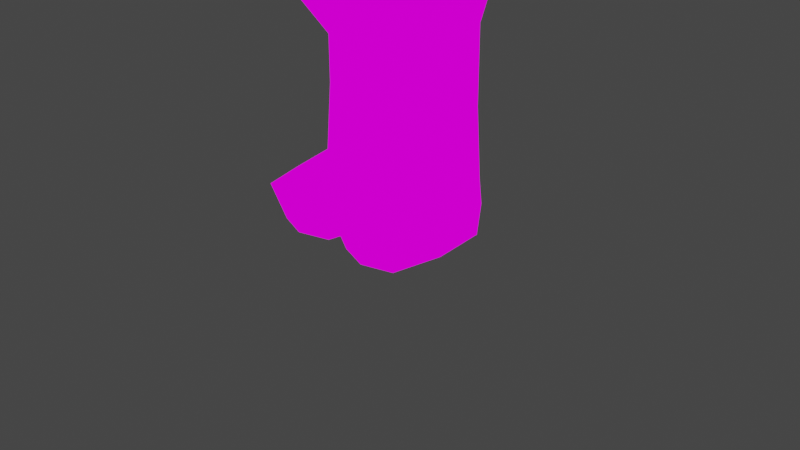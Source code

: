 # Source: Mario2.blend  (saved by Blender 2.92.15; exported with 4.5.12 LTS)
import bpy
from mathutils import Matrix  # noqa: F401  (used for matrix-valued properties, if any)

bpy.ops.wm.read_factory_settings(use_empty=True)
scene = bpy.context.scene
scene.name = 'Scene'

# ---- collections
col_collection = bpy.data.collections.new('Collection'); scene.collection.children.link(col_collection)

# ---- images (referenced by path relative to the original .blend; pixels are not part of the script)
import os
ASSET_DIR = os.environ.get("B2B_ASSET_DIR", "")  # directory of the original .blend (textures are referenced by path, not embedded)
HERE = os.path.dirname(os.path.abspath(__file__))  # packed textures are extracted next to this script under _unpacked/

def load_image(name, relpath, width, height, colorspace="sRGB"):
    """Load a texture the original file referenced (path relative to the .blend, or extracted next to this script)."""
    p = next((c for c in (os.path.join(HERE, relpath), os.path.join(ASSET_DIR, relpath)) if relpath and os.path.exists(c)), "")
    if p:
        img = bpy.data.images.load(p, check_existing=True)
        img.name = name
    else:  # same state as the original file: an image datablock whose file is absent (Cycles renders it pink)
        img = bpy.data.images.new(name, width, height)
        img.source = "FILE"
        img.filepath = "//" + (relpath or name)
    img.colorspace_settings.name = colorspace
    return img
img_body3_png_001 = load_image('Body3.png.001', 'Body3.png', 1024, 1024, 'sRGB')
img_emblem2_png_001 = load_image('Emblem2.png.001', 'Emblem2.png', 1024, 1024, 'sRGB')
img_eye_png = load_image('Eye.png', 'Eye.png', 1024, 1024, 'sRGB')
img_mustache_png = load_image('Mustache.png', 'Mustache.png', 1024, 1024, 'sRGB')
img_untitled = load_image('Untitled', 'Head.png', 1024, 1024, 'sRGB')
img_emblem_png = load_image('Emblem.png', 'Emblem.png', 1024, 1024, 'sRGB')
img_emblem2_png_002 = load_image('Emblem2.png.002', 'Emblem2.png', 1024, 1024, 'sRGB')
img_eye_png_001 = load_image('Eye.png.001', 'Eye.png', 1024, 1024, 'sRGB')
img_mustache_png_001 = load_image('Mustache.png.001', 'Mustache.png', 1024, 1024, 'sRGB')
img_untitled_001 = load_image('Untitled.001', 'Head.png', 1024, 1024, 'sRGB')
img_emblem_png_001 = load_image('Emblem.png.001', 'Emblem.png', 1024, 1024, 'sRGB')
img_hand_png = load_image('Hand.png', 'Hand.png', 1024, 1024, 'sRGB')
img_hand2_png = load_image('Hand2.png', 'Hand2.png', 1024, 1024, 'sRGB')
img_body2_png = load_image('Body2.png', 'Body2.png', 1024, 1024, 'sRGB')

# ---- materials (node trees are filled in below, after node groups)
mat_body_001 = bpy.data.materials.new('Body.001')
mat_body_001.use_transparent_shadow = False
mat_emblem = bpy.data.materials.new('Emblem')
mat_emblem.use_backface_culling = True
mat_emblem.use_transparent_shadow = False
mat_eye = bpy.data.materials.new('Eye')
mat_eye.use_backface_culling = True
mat_eye.use_transparent_shadow = False
mat_mouth = bpy.data.materials.new('Mouth')
mat_mouth.use_backface_culling = True
mat_mouth.use_transparent_shadow = False
mat_head_001 = bpy.data.materials.new('Head.001')
mat_head_001.use_transparent_shadow = False
mat_emblem__double_sided = bpy.data.materials.new('Emblem, Double-Sided')
mat_emblem__double_sided.use_transparent_shadow = False
mat_body_002 = bpy.data.materials.new('Body.002')
mat_body_002.use_transparent_shadow = False
mat_emblem_001 = bpy.data.materials.new('Emblem.001')
mat_emblem_001.use_backface_culling = True
mat_emblem_001.use_transparent_shadow = False
mat_eye_001 = bpy.data.materials.new('Eye.001')
mat_eye_001.use_backface_culling = True
mat_eye_001.use_transparent_shadow = False
mat_mouth_001 = bpy.data.materials.new('Mouth.001')
mat_mouth_001.use_backface_culling = True
mat_mouth_001.use_transparent_shadow = False
mat_head_002 = bpy.data.materials.new('Head.002')
mat_head_002.use_transparent_shadow = False
mat_emblem__double_sided_001 = bpy.data.materials.new('Emblem, Double-Sided.001')
mat_emblem__double_sided_001.use_transparent_shadow = False
mat_arm_001 = bpy.data.materials.new('Arm.001')
mat_arm_001.use_transparent_shadow = False
mat_material_001 = bpy.data.materials.new('Material.001')
mat_material_001.use_transparent_shadow = False
mat_head = bpy.data.materials.new('Head')
mat_head.use_backface_culling = True
mat_head.use_transparent_shadow = False
mat_eye2 = bpy.data.materials.new('Eye2')
mat_eye2.use_transparent_shadow = False

# ---- material node trees
mat_body_001.use_nodes = True; mat_body_001.node_tree.nodes.clear()
_N = mat_body_001.node_tree.nodes; _L = mat_body_001.node_tree.links
n0 = _N.new('ShaderNodeOutputMaterial'); n0.name = 'Material Output'; n0.location = (300, 300)
n1 = _N.new('ShaderNodeBackground'); n1.name = 'Background'; n1.location = (10, 300)
n2 = _N.new('ShaderNodeTexImage'); n2.name = 'Image Texture'; n2.location = (-280, 270)
n2.image = img_body3_png_001
n2.interpolation = 'Closest'
_L.new(n1.outputs[0], n0.inputs[0])
_L.new(n2.outputs[0], n1.inputs[0])
n0.is_active_output = True
mat_emblem.use_nodes = True; mat_emblem.node_tree.nodes.clear()
_N = mat_emblem.node_tree.nodes; _L = mat_emblem.node_tree.links
n0 = _N.new('ShaderNodeOutputMaterial'); n0.name = 'Material Output'; n0.location = (300, 300)
n1 = _N.new('ShaderNodeTexImage'); n1.name = 'Image Texture'; n1.location = (-280, 270)
n1.image = img_emblem2_png_001
n1.interpolation = 'Closest'
n2 = _N.new('ShaderNodeBackground'); n2.name = 'Background'; n2.location = (10, 300)
_L.new(n2.outputs[0], n0.inputs[0])
_L.new(n1.outputs[0], n2.inputs[0])
n0.is_active_output = True
mat_eye.use_nodes = True; mat_eye.node_tree.nodes.clear()
_N = mat_eye.node_tree.nodes; _L = mat_eye.node_tree.links
n0 = _N.new('ShaderNodeOutputMaterial'); n0.name = 'Material Output'; n0.location = (300, 300)
n1 = _N.new('ShaderNodeBackground'); n1.name = 'Background'; n1.location = (10, 300)
n2 = _N.new('ShaderNodeTexImage'); n2.name = 'Image Texture'; n2.location = (-280, 270)
n2.image = img_eye_png
n2.interpolation = 'Closest'
_L.new(n1.outputs[0], n0.inputs[0])
_L.new(n2.outputs[0], n1.inputs[0])
n0.is_active_output = True
mat_mouth.use_nodes = True; mat_mouth.node_tree.nodes.clear()
_N = mat_mouth.node_tree.nodes; _L = mat_mouth.node_tree.links
n0 = _N.new('ShaderNodeOutputMaterial'); n0.name = 'Material Output'; n0.location = (300, 300)
n1 = _N.new('ShaderNodeBackground'); n1.name = 'Background'; n1.location = (10, 300)
n2 = _N.new('ShaderNodeTexImage'); n2.name = 'Image Texture'; n2.location = (-280, 270)
n2.image = img_mustache_png
n2.interpolation = 'Closest'
_L.new(n1.outputs[0], n0.inputs[0])
_L.new(n2.outputs[0], n1.inputs[0])
n0.is_active_output = True
mat_head_001.use_nodes = True; mat_head_001.node_tree.nodes.clear()
_N = mat_head_001.node_tree.nodes; _L = mat_head_001.node_tree.links
n0 = _N.new('ShaderNodeOutputMaterial'); n0.name = 'Material Output'; n0.location = (300, 300)
n1 = _N.new('ShaderNodeBackground'); n1.name = 'Background'; n1.location = (10, 300)
n2 = _N.new('ShaderNodeTexImage'); n2.name = 'Image Texture'; n2.location = (-280, 270)
n2.image = img_untitled
_L.new(n1.outputs[0], n0.inputs[0])
_L.new(n2.outputs[0], n1.inputs[0])
n0.is_active_output = True
mat_emblem__double_sided.use_nodes = True; mat_emblem__double_sided.node_tree.nodes.clear()
_N = mat_emblem__double_sided.node_tree.nodes; _L = mat_emblem__double_sided.node_tree.links
n0 = _N.new('ShaderNodeOutputMaterial'); n0.name = 'Material Output'; n0.location = (300, 300)
n1 = _N.new('ShaderNodeBackground'); n1.name = 'Background'; n1.location = (10, 300)
n2 = _N.new('ShaderNodeTexImage'); n2.name = 'Image Texture'; n2.location = (-280, 270)
n2.image = img_emblem_png
_L.new(n1.outputs[0], n0.inputs[0])
_L.new(n2.outputs[0], n1.inputs[0])
n0.is_active_output = True
mat_body_002.use_nodes = True; mat_body_002.node_tree.nodes.clear()
_N = mat_body_002.node_tree.nodes; _L = mat_body_002.node_tree.links
n0 = _N.new('ShaderNodeOutputMaterial'); n0.name = 'Material Output'; n0.location = (300, 300)
n1 = _N.new('ShaderNodeBackground'); n1.name = 'Background'; n1.location = (10, 300)
n2 = _N.new('ShaderNodeTexImage'); n2.name = 'Image Texture'; n2.location = (-280, 270)
n2.image = img_body3_png_001
n2.interpolation = 'Closest'
_L.new(n1.outputs[0], n0.inputs[0])
_L.new(n2.outputs[0], n1.inputs[0])
n0.is_active_output = True
mat_emblem_001.use_nodes = True; mat_emblem_001.node_tree.nodes.clear()
_N = mat_emblem_001.node_tree.nodes; _L = mat_emblem_001.node_tree.links
n0 = _N.new('ShaderNodeOutputMaterial'); n0.name = 'Material Output'; n0.location = (300, 300)
n1 = _N.new('ShaderNodeTexImage'); n1.name = 'Image Texture'; n1.location = (-280, 270)
n1.image = img_emblem2_png_002
n1.interpolation = 'Closest'
n2 = _N.new('ShaderNodeBackground'); n2.name = 'Background'; n2.location = (10, 300)
_L.new(n2.outputs[0], n0.inputs[0])
_L.new(n1.outputs[0], n2.inputs[0])
n0.is_active_output = True
mat_eye_001.use_nodes = True; mat_eye_001.node_tree.nodes.clear()
_N = mat_eye_001.node_tree.nodes; _L = mat_eye_001.node_tree.links
n0 = _N.new('ShaderNodeOutputMaterial'); n0.name = 'Material Output'; n0.location = (300, 300)
n1 = _N.new('ShaderNodeBackground'); n1.name = 'Background'; n1.location = (10, 300)
n2 = _N.new('ShaderNodeTexImage'); n2.name = 'Image Texture'; n2.location = (-280, 270)
n2.image = img_eye_png_001
n2.interpolation = 'Closest'
_L.new(n1.outputs[0], n0.inputs[0])
_L.new(n2.outputs[0], n1.inputs[0])
n0.is_active_output = True
mat_mouth_001.use_nodes = True; mat_mouth_001.node_tree.nodes.clear()
_N = mat_mouth_001.node_tree.nodes; _L = mat_mouth_001.node_tree.links
n0 = _N.new('ShaderNodeOutputMaterial'); n0.name = 'Material Output'; n0.location = (300, 300)
n1 = _N.new('ShaderNodeBackground'); n1.name = 'Background'; n1.location = (10, 300)
n2 = _N.new('ShaderNodeTexImage'); n2.name = 'Image Texture'; n2.location = (-280, 270)
n2.image = img_mustache_png_001
n2.interpolation = 'Closest'
_L.new(n1.outputs[0], n0.inputs[0])
_L.new(n2.outputs[0], n1.inputs[0])
n0.is_active_output = True
mat_head_002.use_nodes = True; mat_head_002.node_tree.nodes.clear()
_N = mat_head_002.node_tree.nodes; _L = mat_head_002.node_tree.links
n0 = _N.new('ShaderNodeOutputMaterial'); n0.name = 'Material Output'; n0.location = (300, 300)
n1 = _N.new('ShaderNodeBackground'); n1.name = 'Background'; n1.location = (10, 300)
n2 = _N.new('ShaderNodeTexImage'); n2.name = 'Image Texture'; n2.location = (-280, 270)
n2.image = img_untitled_001
_L.new(n1.outputs[0], n0.inputs[0])
_L.new(n2.outputs[0], n1.inputs[0])
n0.is_active_output = True
mat_emblem__double_sided_001.use_nodes = True; mat_emblem__double_sided_001.node_tree.nodes.clear()
_N = mat_emblem__double_sided_001.node_tree.nodes; _L = mat_emblem__double_sided_001.node_tree.links
n0 = _N.new('ShaderNodeOutputMaterial'); n0.name = 'Material Output'; n0.location = (300, 300)
n1 = _N.new('ShaderNodeBackground'); n1.name = 'Background'; n1.location = (10, 300)
n2 = _N.new('ShaderNodeTexImage'); n2.name = 'Image Texture'; n2.location = (-280, 270)
n2.image = img_emblem_png_001
_L.new(n1.outputs[0], n0.inputs[0])
_L.new(n2.outputs[0], n1.inputs[0])
n0.is_active_output = True
mat_arm_001.use_nodes = True; mat_arm_001.node_tree.nodes.clear()
_N = mat_arm_001.node_tree.nodes; _L = mat_arm_001.node_tree.links
n0 = _N.new('ShaderNodeOutputMaterial'); n0.name = 'Material Output'; n0.location = (300, 300)
n1 = _N.new('ShaderNodeBackground'); n1.name = 'Background'; n1.location = (10, 300)
n2 = _N.new('ShaderNodeTexImage'); n2.name = 'Image Texture'; n2.location = (-280, 270)
n2.image = img_hand_png
n2.interpolation = 'Closest'
_L.new(n1.outputs[0], n0.inputs[0])
_L.new(n2.outputs[0], n1.inputs[0])
n0.is_active_output = True
mat_material_001.use_nodes = True; mat_material_001.node_tree.nodes.clear()
_N = mat_material_001.node_tree.nodes; _L = mat_material_001.node_tree.links
n0 = _N.new('ShaderNodeOutputMaterial'); n0.name = 'Material Output'; n0.location = (300, 300)
n1 = _N.new('ShaderNodeBackground'); n1.name = 'Background'; n1.location = (10, 300)
n2 = _N.new('ShaderNodeTexImage'); n2.name = 'Image Texture'; n2.location = (-280, 270)
n2.image = img_hand2_png
n2.interpolation = 'Closest'
_L.new(n1.outputs[0], n0.inputs[0])
_L.new(n2.outputs[0], n1.inputs[0])
n0.is_active_output = True
mat_head.use_nodes = True; mat_head.node_tree.nodes.clear()
_N = mat_head.node_tree.nodes; _L = mat_head.node_tree.links
n0 = _N.new('ShaderNodeOutputMaterial'); n0.name = 'Material Output'; n0.location = (300, 300)
n1 = _N.new('ShaderNodeBackground'); n1.name = 'Background'; n1.location = (10, 300)
n2 = _N.new('ShaderNodeTexImage'); n2.name = 'Image Texture'; n2.location = (-280, 270)
n2.image = img_body2_png
n2.interpolation = 'Closest'
_L.new(n1.outputs[0], n0.inputs[0])
_L.new(n2.outputs[0], n1.inputs[0])
n0.is_active_output = True
mat_eye2.use_nodes = True; mat_eye2.node_tree.nodes.clear()
_N = mat_eye2.node_tree.nodes; _L = mat_eye2.node_tree.links
n0 = _N.new('ShaderNodeOutputMaterial'); n0.name = 'Material Output'; n0.location = (300, 300)
n1 = _N.new('ShaderNodeBackground'); n1.name = 'Background'; n1.location = (10, 300)
n2 = _N.new('ShaderNodeTexImage'); n2.name = 'Image Texture'; n2.location = (-280, 270)
n2.image = img_eye_png
n2.interpolation = 'Closest'
_L.new(n1.outputs[0], n0.inputs[0])
_L.new(n2.outputs[0], n1.inputs[0])
n0.is_active_output = True

# ---- world
world_world = bpy.data.worlds.new('World'); scene.world = world_world
world_world.use_nodes = True; world_world.node_tree.nodes.clear()
_N = world_world.node_tree.nodes; _L = world_world.node_tree.links
n0 = _N.new('ShaderNodeOutputWorld'); n0.name = 'World Output'; n0.location = (300, 300)
n1 = _N.new('ShaderNodeBackground'); n1.name = 'Background'; n1.location = (10, 300)
n1.inputs[0].default_value = (0.05088, 0.05088, 0.05088, 1.0)
_L.new(n1.outputs[0], n0.inputs[0])
n0.is_active_output = True
world_world.color = (0.05088, 0.05088, 0.05088)
world_world.use_sun_shadow = False
world_world.sun_shadow_jitter_overblur = 0.0

# ---- cameras
cam_camera = bpy.data.cameras.new('Camera')
cam_camera.clip_end = 100.0
cam_camera.ortho_scale = 7.314

# ---- lights
light_light = bpy.data.lights.new('Light', 'POINT')
light_light.transmission_factor = 0.0
light_light.energy = 1000.0
light_light.shadow_soft_size = 0.1
light_light.shadow_maximum_resolution = 0.006
light_light.use_absolute_resolution = True

# ---- meshes
me_cube_005 = bpy.data.meshes.new('Cube.005')
me_cube_005.from_pydata([(-0.7061, 0.771, 4.647), (-0.8761, 0.06354, 4.954), (-1.043, -0.1219, 5.425), (-0.5045, -0.8336, 6.067), (-0.863, 1.0, 5.18), (-0.8227, -0.6255, 5.189), (-0.3305, -0.8816, 5.418), (0.0, 0.9883, 4.562), (0.0, -0.2011, 6.199), (0.7061, 0.771, 4.647), (0.8761, 0.06354, 4.954), (1.043, -0.1219, 5.425), (0.0, 1.184, 4.651), (0.5045, -0.8336, 6.067), (0.863, 1.0, 5.18), (0.0, 1.309, 5.132), (0.8227, -0.6255, 5.189), (0.3305, -0.8816, 5.418), (0.0, -0.05555, 5.762), (-0.8227, -0.6255, 5.189), (-0.4261, -1.235, 5.316), (0.8227, -0.6255, 5.189), (0.4261, -1.235, 5.316), (-0.8227, -0.6255, 5.189), (-0.3305, -0.8816, 5.247), (-0.4261, -1.235, 5.316), (0.8227, -0.6255, 5.189), (0.3305, -0.8816, 5.247), (0.4261, -1.235, 5.316)], [], [(4, 0, 1), (8, 15, 4), (3, 4, 2), (3, 8, 4), (12, 0, 4), (12, 7, 0), (12, 4, 15), (1, 2, 4), (2, 1, 5), (5, 3, 2), (6, 3, 5), (5, 1, 18), (1, 0, 18), (6, 18, 17), (0, 7, 18), (6, 5, 18), (8, 3, 13), (14, 10, 9), (8, 14, 15), (13, 11, 14), (13, 14, 8), (12, 14, 9), (12, 9, 7), (12, 15, 14), (10, 14, 11), (11, 16, 10), (16, 11, 13), (17, 16, 13), (16, 18, 10), (10, 18, 9), (9, 18, 7), (17, 18, 16), (13, 6, 17), (13, 3, 6), (6, 19, 20), (17, 6, 22), (6, 20, 22), (17, 22, 21), (24, 25, 23), (27, 28, 24), (24, 28, 25), (27, 26, 28)])
me_cube_005.polygons.foreach_set('use_smooth', [True] * 42)
me_cube_005.polygons.foreach_set('material_index', [1, 1, 1, 1, 1, 1, 1, 1, 1, 1, 1, 1, 1, 1, 1, 1, 1, 1, 1, 1, 1, 1, 1, 1, 1, 1, 1, 1, 1, 1, 1, 1, 1, 1, 7, 7, 7, 7, 1, 1, 1, 1])
_k = set([(5, 6), (6, 17), (6, 19), (16, 17), (17, 21), (23, 24), (24, 27), (26, 27)])
me_cube_005.attributes.new('sharp_edge', 'BOOLEAN', 'EDGE').data.foreach_set('value', [ (min(e.vertices), max(e.vertices)) in _k for e in me_cube_005.edges])
_uv = me_cube_005.uv_layers.new(name='UVMap')
_uv.uv.foreach_set('vector', [0.03125, 0.9688, 0.03125, 0.9688, 0.03125, 0.9688, 0.03125, 0.9688, 0.03125, 0.9688, 0.03125, 0.9688, 0.03125, 0.9688, 0.03125, 0.9688, 0.03125, 0.9688, 0.03125, 0.9688, 0.03125, 0.9688, 0.03125, 0.9688, 0.03125, 0.9688, 0.03125, 0.9688, 0.03125, 0.9688, 0.03125, 0.9688, 0.03125, 0.9688, 0.03125, 0.9688, 0.03125, 0.9688, 0.03125, 0.9688, 0.03125, 0.9688, 0.03125, 0.9688, 0.03125, 0.9688, 0.03125, 0.9688, 0.03125, 0.9688, 0.03125, 0.9688, 0.03125, 0.9688, 0.03125, 0.9688, 0.03125, 0.9688, 0.03125, 0.9688, 0.03125, 0.9688, 0.03125, 0.9688, 0.03125, 0.9688, 0.03125, 0.9688, 0.03125, 0.9688, 0.03125, 0.9688, 0.03125, 0.9688, 0.03125, 0.9688, 0.03125, 0.9688, 0.03125, 0.9688, 0.03125, 0.9688, 0.03125, 0.9688, 0.03125, 0.9688, 0.03125, 0.9688, 0.03125, 0.9688, 0.03125, 0.9688, 0.03125, 0.9688, 0.03125, 0.9688, 0.03125, 0.9688, 0.03125, 0.9688, 1.0, 1.0, 0.03125, 0.9688, 0.03125, 0.9688, 0.03125, 0.9688, 0.03125, 0.9688, 0.03125, 0.9688, 0.03125, 0.9688, 0.03125, 0.9688, 0.03125, 0.9688, 0.03125, 0.9688, 0.03125, 0.9688, 0.03125, 0.9688, 0.03125, 0.9688, 0.03125, 0.9688, 0.03125, 0.9688, 0.03125, 0.9688, 0.03125, 0.9688, 0.03125, 0.9688, 0.03125, 0.9688, 0.03125, 0.9688, 0.03125, 0.9688, 0.03125, 0.9688, 0.03125, 0.9688, 0.03125, 0.9688, 0.03125, 0.9688, 0.03125, 0.9688, 0.03125, 0.9688, 0.03125, 0.9688, 0.03125, 0.9688, 0.03125, 0.9688, 0.03125, 0.9688, 0.03125, 0.9688, 0.03125, 0.9688, 0.03125, 0.9688, 0.03125, 0.9688, 0.03125, 0.9688, 0.03125, 0.9688, 0.03125, 0.9688, 0.03125, 0.9688, 0.03125, 0.9688, 0.03125, 0.9688, 0.03125, 0.9688, 0.03125, 0.9688, 0.03125, 0.9688, 0.03125, 0.9688, 0.03125, 0.9688, 1.0, 0.9688, 0.1562, 0.1562, 0.8438, 0.1562, 1.0, 0.9688, 0.0, 0.9688, 0.1562, 0.1562, 0.03125, 0.9688, 0.03125, 0.9688, 0.03125, 0.9688, 0.03125, 0.9688, 0.03125, 0.9688, 0.03125, 0.9688, 0.03125, 0.9688, 0.03125, 0.9688, 0.03125, 0.9688, 0.03125, 0.9688, 0.03125, 0.9688, 0.03125, 0.9688, 0.03125, 0.9688, 0.03125, 0.9688, 0.03125, 0.9688, 0.03125, 0.9688, 0.03125, 0.9688, 0.03125, 0.9688, 0.03125, 0.9688, 0.03125, 0.9688, 0.03125, 0.9688, 0.03125, 0.9688, 0.03125, 0.9688, 0.03125, 0.9688])
me_cube_005.materials.append(mat_body_001)
me_cube_005.materials.append(mat_emblem)
me_cube_005.materials.append(mat_eye)
me_cube_005.materials.append(mat_mouth)
me_cube_005.materials.append(mat_head_001)
me_cube_005.materials.append(mat_emblem__double_sided)
me_cube_005.materials.append(mat_body_002)
me_cube_005.materials.append(mat_emblem_001)
me_cube_005.materials.append(mat_eye_001)
me_cube_005.materials.append(mat_mouth_001)
me_cube_005.materials.append(mat_head_002)
me_cube_005.materials.append(mat_emblem__double_sided_001)
me_cube_005.use_remesh_fix_poles = True
me_cube_005.use_remesh_preserve_attributes = False
me_cube_005.use_mirror_vertex_groups = False
me_cube_005.update()
me_cube_016 = bpy.data.meshes.new('Cube.016')
me_cube_016.from_pydata([(-2.045, -0.3006, 3.006), (-2.361, -0.01591, 3.444), (-2.04, -0.009392, 3.912), (-2.035, 0.2818, 3.006), (-2.048, -0.4623, 3.648), (-2.032, 0.4435, 3.648), (2.045, -0.3006, 3.006), (2.361, -0.01591, 3.444), (2.04, -0.009392, 3.912), (2.035, 0.2818, 3.006), (2.048, -0.4623, 3.648), (2.032, 0.4435, 3.648), (-2.946, -0.3981, 3.06), (-2.946, -0.4537, 3.849), (-2.953, 0.4168, 3.147), (-2.954, 0.4561, 3.746), (-2.164, -0.3704, 3.195), (-2.164, -0.3851, 3.697), (-2.17, 0.356, 3.191), (-2.171, 0.3744, 3.693), (2.946, -0.3981, 3.06), (2.946, -0.4537, 3.849), (2.953, 0.4168, 3.147), (2.954, 0.4561, 3.746), (2.164, -0.3704, 3.195), (2.164, -0.3851, 3.697), (2.17, 0.356, 3.191), (2.171, 0.3744, 3.693)], [], [(4, 1, 0), (0, 1, 3), (2, 4, 0), (2, 0, 3), (2, 1, 4), (3, 5, 2), (3, 1, 5), (5, 1, 2), (10, 6, 7), (6, 9, 7), (8, 6, 10), (8, 9, 6), (8, 10, 7), (9, 8, 11), (9, 11, 7), (11, 8, 7), (12, 15, 14), (14, 19, 18), (19, 16, 18), (17, 12, 16), (18, 12, 14), (19, 13, 17), (12, 13, 15), (14, 15, 19), (19, 17, 16), (17, 13, 12), (18, 16, 12), (19, 15, 13), (20, 22, 23), (22, 26, 27), (27, 26, 24), (25, 24, 20), (26, 22, 20), (27, 25, 21), (20, 23, 21), (22, 27, 23), (27, 24, 25), (25, 20, 21), (26, 20, 24), (27, 21, 23)])
me_cube_016.polygons.foreach_set('use_smooth', [True] * 40)
me_cube_016.polygons.foreach_set('material_index', [0, 0, 0, 0, 0, 0, 0, 0, 0, 0, 0, 0, 0, 0, 0, 0, 1, 1, 1, 1, 1, 1, 1, 1, 1, 1, 1, 1, 1, 1, 1, 1, 1, 1, 1, 1, 1, 1, 1, 1])
_uv = me_cube_016.uv_layers.new(name='UVMap')
_uv.uv.foreach_set('vector', [0.0124, 0.08859, 0.0124, 0.08859, 0.0124, 0.08859, 0.0124, 0.08859, 0.0124, 0.08859, 0.0124, 0.08859, 0.0124, 0.08859, 0.0124, 0.08859, 0.0124, 0.08859, 0.0124, 0.08859, 0.0124, 0.08859, 0.0124, 0.08859, 0.0124, 0.08859, 0.0124, 0.08859, 0.0124, 0.08859, 0.0124, 0.08859, 0.0124, 0.08859, 0.0124, 0.08859, 0.0124, 0.08859, 0.0124, 0.08859, 0.0124, 0.08859, 0.0124, 0.08859, 0.0124, 0.08859, 0.0124, 0.08859, 0.0124, 0.08859, 0.0124, 0.08859, 0.0124, 0.08859, 0.0124, 0.08859, 0.0124, 0.08859, 0.0124, 0.08859, 0.0124, 0.08859, 0.0124, 0.08859, 0.0124, 0.08859, 0.0124, 0.08859, 0.0124, 0.08859, 0.0124, 0.08859, 0.0124, 0.08859, 0.0124, 0.08859, 0.0124, 0.08859, 0.0124, 0.08859, 0.0124, 0.08859, 0.0124, 0.08859, 0.0124, 0.08859, 0.0124, 0.08859, 0.0124, 0.08859, 0.0124, 0.08859, 0.0124, 0.08859, 0.0124, 0.08859, 0.0, 0.6562, 0.25, 1.0, 0.0, 1.0, 0.4688, 0.03125, 0.1875, 0.2812, 0.4688, 0.2812, 0.625, 0.5, 0.375, 0.75, 0.375, 0.5, 0.5938, 0.2812, 0.375, 0.5312, 0.375, 0.2812, 0.125, 0.2812, 0.4375, 0.5312, 0.09375, 0.5312, 0.875, 1.0, 0.4688, 0.5, 0.875, 0.5312, 0.0, 0.6562, 0.25, 0.625, 0.25, 1.0, 0.4688, 0.03125, 0.1875, 0.03125, 0.1875, 0.2812, 0.625, 0.5, 0.625, 0.75, 0.375, 0.75, 0.5938, 0.2812, 0.6562, 0.5312, 0.375, 0.5312, 0.125, 0.2812, 0.4375, 0.2812, 0.4375, 0.5312, 0.875, 1.0, 0.4688, 1.031, 0.4688, 0.5, 0.0, 0.6562, 0.0, 1.0, 0.25, 1.0, 0.4688, 0.03125, 0.4688, 0.2812, 0.1875, 0.2812, 0.625, 0.5, 0.375, 0.5, 0.375, 0.75, 0.5938, 0.2812, 0.375, 0.2812, 0.375, 0.5312, 0.125, 0.2812, 0.09375, 0.5312, 0.4375, 0.5312, 0.875, 1.0, 0.875, 0.5312, 0.4688, 0.5, 0.0, 0.6562, 0.25, 1.0, 0.25, 0.625, 0.4688, 0.03125, 0.1875, 0.2812, 0.1875, 0.03125, 0.625, 0.5, 0.375, 0.75, 0.625, 0.75, 0.5938, 0.2812, 0.375, 0.5312, 0.6562, 0.5312, 0.125, 0.2812, 0.4375, 0.5312, 0.4375, 0.2812, 0.875, 1.0, 0.4688, 0.5, 0.4688, 1.031])
me_cube_016.materials.append(mat_arm_001)
me_cube_016.materials.append(mat_material_001)
me_cube_016.use_remesh_fix_poles = True
me_cube_016.use_remesh_preserve_attributes = False
me_cube_016.use_mirror_vertex_groups = False
me_cube_016.update()
me_cube_018 = bpy.data.meshes.new('Cube.018')
me_cube_018.from_pydata([(-0.2306, -1.298, 4.332), (-0.3472, -1.298, 4.548), (0.001384, -1.298, 4.332), (-0.7396, -0.6437, 5.396), (-0.7567, -0.6624, 4.354), (-0.6186, -0.6568, 4.676), (-0.6056, -0.6585, 4.004), (-1.031, 0.1572, 4.51), (-0.9965, 0.07403, 4.42), (-0.8856, 0.1423, 4.767), (-1.031, 0.1572, 4.741), (-0.7689, 0.01131, 4.42), (-0.7689, 0.01131, 4.83), (-0.6163, -0.2008, 4.598), (-0.8671, -0.1167, 4.42), (-0.8671, -0.1167, 4.809), (-0.9965, 0.07403, 4.83), (-0.5952, 0.762, 4.339), (-0.63, 0.7726, 5.263), (-0.7396, -0.6437, 5.396), (-0.9028, 0.0, 4.392), (-0.6186, -0.6568, 4.676), (-0.6056, -0.6585, 4.004), (-0.6807, 0.0, 3.976), (-0.7567, -0.6624, 4.354), (-0.6825, 0.8534, 4.082), (0.0, -1.471, 4.55), (0.2306, -1.298, 4.332), (0.0, -1.296, 4.885), (0.3472, -1.298, 4.548), (-0.001384, -1.298, 4.332), (0.0, -0.05352, 4.512), (0.0, -0.789, 3.872), (0.7396, -0.6437, 5.396), (0.7567, -0.6624, 4.354), (0.6186, -0.6568, 4.676), (0.6056, -0.6585, 4.004), (0.0, -0.7595, 4.708), (0.0, -0.6383, 5.627), (0.0, -1.027, 4.394), (0.0, -0.7936, 5.198), (1.031, 0.1572, 4.51), (0.9965, 0.07403, 4.42), (0.8856, 0.1423, 4.767), (1.031, 0.1572, 4.741), (0.7689, 0.01131, 4.42), (0.7689, 0.01131, 4.83), (0.6163, -0.2008, 4.598), (0.8671, -0.1167, 4.42), (0.8671, -0.1167, 4.809), (0.9965, 0.07403, 4.83), (0.0, 1.091, 5.189), (0.0, 0.929, 4.267), (0.5952, 0.762, 4.339), (0.63, 0.7726, 5.263), (0.7396, -0.6437, 5.396), (0.9028, 0.0, 4.392), (0.6186, -0.6568, 4.676), (0.6056, -0.6585, 4.004), (0.6807, 0.0, 3.976), (0.7567, -0.6624, 4.354), (0.6825, 0.8534, 4.082), (0.0, 0.0, 3.728), (0.0, 0.8494, 3.852), (0.0, 1.185, 4.104), (0.0, -0.789, 3.872)], [], [(26, 1, 0), (26, 0, 2), (26, 28, 1), (0, 31, 2), (1, 28, 31), (0, 1, 31), (40, 38, 3), (5, 37, 40), (3, 5, 40), (39, 37, 5), (39, 5, 4), (39, 6, 32), (39, 4, 6), (8, 10, 7), (11, 8, 7), (7, 9, 11), (10, 9, 7), (11, 12, 13), (11, 9, 12), (11, 13, 14), (14, 8, 11), (15, 8, 14), (13, 15, 14), (12, 16, 15), (15, 16, 8), (13, 12, 15), (16, 9, 10), (12, 9, 16), (8, 16, 10), (17, 51, 52), (51, 17, 18), (19, 18, 20), (18, 17, 20), (20, 21, 19), (20, 24, 21), (22, 24, 20), (22, 20, 23), (23, 20, 17), (17, 25, 23), (25, 63, 23), (62, 22, 23), (62, 23, 63), (25, 64, 63), (25, 52, 64), (62, 65, 22), (17, 52, 25), (26, 27, 29), (26, 30, 27), (26, 29, 28), (27, 30, 31), (29, 31, 28), (27, 31, 29), (40, 33, 38), (35, 40, 37), (33, 40, 35), (39, 35, 37), (39, 34, 35), (39, 32, 36), (39, 36, 34), (42, 41, 44), (45, 41, 42), (41, 45, 43), (44, 41, 43), (45, 47, 46), (45, 46, 43), (45, 48, 47), (48, 45, 42), (49, 48, 42), (47, 48, 49), (46, 49, 50), (49, 42, 50), (47, 49, 46), (50, 44, 43), (46, 50, 43), (42, 44, 50), (53, 52, 51), (51, 54, 53), (55, 56, 54), (54, 56, 53), (56, 55, 57), (56, 57, 60), (58, 56, 60), (58, 59, 56), (59, 53, 56), (53, 59, 61), (61, 59, 63), (62, 59, 58), (62, 63, 59), (61, 63, 64), (61, 64, 52), (62, 58, 65), (53, 61, 52)])
me_cube_018.polygons.foreach_set('use_smooth', [True] * 92)
me_cube_018.polygons.foreach_set('material_index', [3, 3, 3, 3, 3, 3, 0, 0, 0, 0, 1, 1, 1, 3, 3, 3, 3, 3, 3, 3, 3, 3, 3, 3, 3, 3, 3, 3, 3, 3, 3, 3, 3, 3, 3, 3, 3, 3, 3, 3, 3, 3, 3, 3, 3, 3, 3, 3, 3, 3, 3, 3, 0, 0, 0, 0, 1, 1, 1, 3, 3, 3, 3, 3, 3, 3, 3, 3, 3, 3, 3, 3, 3, 3, 3, 3, 3, 3, 3, 3, 3, 3, 3, 3, 3, 3, 3, 3, 3, 3, 3, 3])
_uv = me_cube_018.uv_layers.new(name='UVMap')
_uv.uv.foreach_set('vector', [0.7985, 0.4756, 0.7868, 0.4327, 0.8063, 0.4327, 0.7985, 0.4756, 0.8063, 0.4327, 0.8336, 0.4522, 0.7985, 0.4756, 0.7633, 0.4522, 0.7868, 0.4327, 0.8063, 0.4327, 0.7991, 0.3428, 0.8336, 0.4522, 0.7868, 0.4327, 0.7633, 0.4522, 0.7991, 0.3428, 0.8063, 0.4327, 0.7868, 0.4327, 0.7991, 0.3428, 0.9022, 0.7307, 0.9022, 1.054, 0.1503, 0.941, 0.2539, 0.1557, 0.9011, 0.1544, 0.9022, 0.7307, 0.1503, 0.941, 0.2539, 0.1557, 0.9022, 0.7307, 0.9049, -0.2015, 0.9011, 0.1544, 0.2539, 0.1557, 0.986, 0.6995, 0.01308, 1.089, 0.01312, 0.5992, 0.986, 0.6995, 0.09018, 0.119, 0.9822, 0.001154, 0.986, 0.6995, 0.01312, 0.5992, 0.09018, 0.119, 0.9536, 0.4062, 0.9295, 0.4684, 0.93, 0.4215, 0.8398, 0.4805, 0.8047, 0.4844, 0.7969, 0.4688, 0.7969, 0.4688, 0.8164, 0.4375, 0.8398, 0.4805, 0.8008, 0.4375, 0.8164, 0.4375, 0.7969, 0.4688, 0.9062, 0.4453, 0.8594, 0.4453, 0.8828, 0.4141, 0.8398, 0.4805, 0.8164, 0.4375, 0.8398, 0.4258, 0.9062, 0.4453, 0.8828, 0.4141, 0.8828, 0.4453, 0.832, 0.5039, 0.8047, 0.4844, 0.8398, 0.4805, 0.9917, 0.4925, 0.9536, 0.4062, 0.9927, 0.4066, 0.8658, 0.4152, 0.8664, 0.4445, 0.8547, 0.4465, 0.8398, 0.4258, 0.8086, 0.4219, 0.8359, 0.4023, 0.9917, 0.4925, 0.9526, 0.4921, 0.9536, 0.4062, 0.8828, 0.4141, 0.8594, 0.4453, 0.8828, 0.4453, 0.8086, 0.4219, 0.8164, 0.4375, 0.8008, 0.4375, 0.8398, 0.4258, 0.8164, 0.4375, 0.8086, 0.4219, 0.9536, 0.4062, 0.9526, 0.4921, 0.9295, 0.4684, 0.8438, 0.7578, 0.9922, 0.9609, 0.9922, 0.7422, 0.9922, 0.9609, 0.8438, 0.7578, 0.8359, 0.9766, 0.5391, 0.9766, 0.8359, 0.9766, 0.6641, 0.7812, 0.8359, 0.9766, 0.8438, 0.7578, 0.6641, 0.7812, 0.6641, 0.7812, 0.5156, 0.8047, 0.5391, 0.9766, 0.6641, 0.7812, 0.5156, 0.7188, 0.5156, 0.8047, 0.5234, 0.6328, 0.5156, 0.7188, 0.6641, 0.7812, 0.5234, 0.6328, 0.6641, 0.7812, 0.6875, 0.6641, 0.6875, 0.6641, 0.6641, 0.7812, 0.8438, 0.7578, 0.8438, 0.7578, 0.8516, 0.7031, 0.6875, 0.6641, 0.8516, 0.7031, 0.9219, 0.5703, 0.6875, 0.6641, 0.7266, 0.5, 0.5234, 0.6328, 0.6875, 0.6641, 0.7266, 0.5, 0.6875, 0.6641, 0.9219, 0.5703, 0.8516, 0.7031, 0.9922, 0.6562, 0.9219, 0.5703, 0.8516, 0.7031, 0.9922, 0.7422, 0.9922, 0.6562, 0.7266, 0.5, 0.5362, 0.5084, 0.5234, 0.6328, 0.8438, 0.7578, 0.9922, 0.7422, 0.8516, 0.7031, 0.7985, 0.4756, 0.8063, 0.4327, 0.7868, 0.4327, 0.7985, 0.4756, 0.8336, 0.4522, 0.8063, 0.4327, 0.7985, 0.4756, 0.7868, 0.4327, 0.7633, 0.4522, 0.8063, 0.4327, 0.8336, 0.4522, 0.7991, 0.3428, 0.7868, 0.4327, 0.7991, 0.3428, 0.7633, 0.4522, 0.8063, 0.4327, 0.7991, 0.3428, 0.7868, 0.4327, 0.9022, 0.7307, 0.1503, 0.941, 0.9022, 1.054, 0.2539, 0.1557, 0.9022, 0.7307, 0.9011, 0.1544, 0.1503, 0.941, 0.9022, 0.7307, 0.2539, 0.1557, 0.9049, -0.2015, 0.2539, 0.1557, 0.9011, 0.1544, 0.986, 0.6995, 0.01312, 0.5992, 0.01308, 1.089, 0.986, 0.6995, 0.9822, 0.001154, 0.09018, 0.119, 0.986, 0.6995, 0.09018, 0.119, 0.01312, 0.5992, 0.9536, 0.4062, 0.93, 0.4215, 0.9295, 0.4684, 0.8398, 0.4805, 0.7969, 0.4688, 0.8047, 0.4844, 0.7969, 0.4688, 0.8398, 0.4805, 0.8164, 0.4375, 0.8008, 0.4375, 0.7969, 0.4688, 0.8164, 0.4375, 0.9062, 0.4453, 0.8828, 0.4141, 0.8594, 0.4453, 0.8398, 0.4805, 0.8398, 0.4258, 0.8164, 0.4375, 0.9062, 0.4453, 0.8828, 0.4453, 0.8828, 0.4141, 0.832, 0.5039, 0.8398, 0.4805, 0.8047, 0.4844, 0.9917, 0.4925, 0.9927, 0.4066, 0.9536, 0.4062, 0.8658, 0.4152, 0.8547, 0.4465, 0.8664, 0.4445, 0.8398, 0.4258, 0.8359, 0.4023, 0.8086, 0.4219, 0.9917, 0.4925, 0.9536, 0.4062, 0.9526, 0.4921, 0.8828, 0.4141, 0.8828, 0.4453, 0.8594, 0.4453, 0.8086, 0.4219, 0.8008, 0.4375, 0.8164, 0.4375, 0.8398, 0.4258, 0.8086, 0.4219, 0.8164, 0.4375, 0.9536, 0.4062, 0.9295, 0.4684, 0.9526, 0.4921, 0.8438, 0.7578, 0.9922, 0.7422, 0.9922, 0.9609, 0.9922, 0.9609, 0.8359, 0.9766, 0.8438, 0.7578, 0.5391, 0.9766, 0.6641, 0.7812, 0.8359, 0.9766, 0.8359, 0.9766, 0.6641, 0.7812, 0.8438, 0.7578, 0.6641, 0.7812, 0.5391, 0.9766, 0.5156, 0.8047, 0.6641, 0.7812, 0.5156, 0.8047, 0.5156, 0.7188, 0.5234, 0.6328, 0.6641, 0.7812, 0.5156, 0.7188, 0.5234, 0.6328, 0.6875, 0.6641, 0.6641, 0.7812, 0.6875, 0.6641, 0.8438, 0.7578, 0.6641, 0.7812, 0.8438, 0.7578, 0.6875, 0.6641, 0.8516, 0.7031, 0.8516, 0.7031, 0.6875, 0.6641, 0.9219, 0.5703, 0.7266, 0.5, 0.6875, 0.6641, 0.5234, 0.6328, 0.7266, 0.5, 0.9219, 0.5703, 0.6875, 0.6641, 0.8516, 0.7031, 0.9219, 0.5703, 0.9922, 0.6562, 0.8516, 0.7031, 0.9922, 0.6562, 0.9922, 0.7422, 0.7266, 0.5, 0.5234, 0.6328, 0.5362, 0.5084, 0.8438, 0.7578, 0.8516, 0.7031, 0.9922, 0.7422])
me_cube_018.materials.append(mat_eye)
me_cube_018.materials.append(mat_mouth)
me_cube_018.materials.append(mat_emblem)
me_cube_018.materials.append(mat_head)
me_cube_018.materials.append(mat_eye2)
me_cube_018.materials.append(mat_body_001)
me_cube_018.materials.append(mat_arm_001)
me_cube_018.use_remesh_fix_poles = True
me_cube_018.use_remesh_preserve_attributes = False
me_cube_018.use_mirror_vertex_groups = False
me_cube_018.update()
me_cube_006 = bpy.data.meshes.new('Cube.006')
me_cube_006.from_pydata([(-0.807, -0.2124, 3.088), (-0.6111, -0.4079, 3.481), (-0.7972, 0.2378, 3.099), (-0.8011, -0.3366, 3.506), (-0.7864, 0.3494, 3.582), (-0.788, 0.01638, 3.774), (-0.5941, 0.4347, 3.445), (-0.5858, 0.2359, 3.693), (-0.5709, 0.06436, 3.796), (-1.435, 0.3081, 3.568), (-1.428, 0.2067, 3.134), (-1.415, -0.3227, 3.517), (-1.436, 0.005363, 3.746), (-2.034, 0.3209, 3.581), (-2.036, 0.2095, 3.111), (-2.04, -0.009392, 3.773), (-2.032, -0.3552, 3.526), (-2.044, -0.2283, 3.111), (-1.444, -0.1971, 3.136), (-1.402, -0.1981, 3.133), (-1.399, 0.2081, 3.132), (-1.409, 0.005814, 3.747), (-1.379, 0.3117, 3.569), (-0.6229, -0.2559, 3.096), (-0.6224, 0.2474, 3.103), (-0.07489, 0.1111, 3.342)], [], [(0, 1, 3), (5, 7, 4), (2, 4, 6), (7, 6, 4), (8, 7, 5), (1, 8, 3), (3, 8, 5), (21, 9, 12), (4, 20, 22), (4, 2, 20), (5, 21, 11), (15, 12, 9), (9, 10, 14), (15, 9, 13), (9, 14, 13), (12, 15, 16), (16, 17, 18), (16, 18, 11), (12, 16, 11), (14, 10, 18), (14, 18, 17), (10, 19, 18), (5, 11, 3), (19, 20, 0), (20, 2, 0), (21, 5, 4), (22, 21, 4), (20, 9, 22), (21, 22, 9), (18, 19, 11), (10, 20, 19), (11, 21, 12), (20, 10, 9), (24, 0, 2), (24, 23, 0), (2, 6, 24), (0, 23, 1), (8, 1, 25), (6, 7, 25), (23, 24, 25), (24, 6, 25), (1, 23, 25), (7, 8, 25), (3, 19, 0), (3, 11, 19)])
me_cube_006.polygons.foreach_set('use_smooth', [True] * 45)
me_cube_006.polygons.foreach_set('material_index', [5, 5, 5, 5, 5, 5, 5, 5, 5, 5, 5, 5, 5, 5, 5, 5, 5, 5, 5, 5, 5, 5, 5, 5, 5, 5, 5, 5, 5, 5, 5, 5, 5, 5, 5, 5, 5, 5, 5, 5, 5, 5, 5, 5, 5])
_uv = me_cube_006.uv_layers.new(name='UVMap')
_uv.uv.foreach_set('vector', [0.5234, 0.2578, 0.4453, 0.2578, 0.4062, 0.1953, 0.4609, 0.1875, 0.3906, 0.25, 0.3438, 0.1875, 0.1953, 0.25, 0.3438, 0.1875, 0.2578, 0.25, 0.3906, 0.25, 0.2578, 0.25, 0.3438, 0.1875, 0.4531, 0.2578, 0.3906, 0.25, 0.4609, 0.1875, 0.4453, 0.2578, 0.2656, 0.2578, 0.4062, 0.1953, 0.4062, 0.1953, 0.2656, 0.2578, 0.2891, 0.1875, 0.3803, 0.1214, 0.3203, 0.1147, 0.3828, 0.1166, 0.3242, 0.2266, 0.2425, 0.1234, 0.3207, 0.1245, 0.3242, 0.2266, 0.2383, 0.2266, 0.2425, 0.1234, 0.007812, 0.2266, 0.01531, 0.1211, 0.07573, 0.1247, 0.3828, 0.007812, 0.3828, 0.1166, 0.3203, 0.1147, 0.3203, 0.1147, 0.2383, 0.1181, 0.2383, 0.007812, 0.3828, 0.007812, 0.3203, 0.1147, 0.3203, 0.007812, 0.3203, 0.1147, 0.2383, 0.007812, 0.3203, 0.007812, 0.01562, 0.1166, 0.01562, 0.007812, 0.08203, 0.007812, 0.08203, 0.007812, 0.168, 0.007812, 0.1641, 0.1151, 0.08203, 0.007812, 0.1641, 0.1151, 0.07812, 0.1211, 0.01562, 0.1166, 0.08203, 0.007812, 0.07812, 0.1211, 0.2383, 0.007812, 0.2383, 0.1181, 0.1641, 0.1151, 0.2383, 0.007812, 0.1641, 0.1151, 0.168, 0.007812, 0.2383, 0.1181, 0.1638, 0.1224, 0.1641, 0.1151, 0.007812, 0.2266, 0.07799, 0.1248, 0.07422, 0.2266, 0.1638, 0.1224, 0.235, 0.1226, 0.1602, 0.2266, 0.2383, 0.1231, 0.2383, 0.2266, 0.1602, 0.2266, 0.3803, 0.1214, 0.3945, 0.2266, 0.3242, 0.2266, 0.3207, 0.1245, 0.3803, 0.1214, 0.3242, 0.2266, 0.2425, 0.1234, 0.3203, 0.1147, 0.3207, 0.1245, 0.3803, 0.1214, 0.3207, 0.1245, 0.3203, 0.1147, 0.1641, 0.1151, 0.1638, 0.1224, 0.08104, 0.1248, 0.2383, 0.1181, 0.235, 0.1226, 0.1638, 0.1224, 0.07573, 0.1247, 0.01531, 0.1211, 0.01562, 0.1166, 0.2425, 0.1234, 0.2383, 0.1181, 0.3203, 0.1147, 0.0, 0.0, 0.1602, 0.2266, 0.2383, 0.2266, 0.0, 0.0, 0.0, 0.0, 0.1602, 0.2266, 0.2383, 0.2266, 0.2578, 0.25, 0.0, 0.0, 0.1602, 0.2266, 0.0, 0.0, 0.4453, 0.2578, 0.2656, 0.2578, 0.4453, 0.2578, 0.2656, 0.2578, 0.2578, 0.25, 0.3906, 0.25, 0.2578, 0.25, 0.0, 0.0, 0.0, 0.0, 0.0, 0.0, 0.0, 0.0, 0.2578, 0.25, 0.0, 0.0, 0.4453, 0.2578, 0.0, 0.0, 0.4453, 0.2578, 0.3906, 0.25, 0.4531, 0.2578, 0.3906, 0.25, 0.07422, 0.2266, 0.1638, 0.1224, 0.1602, 0.2266, 0.07422, 0.2266, 0.08104, 0.1248, 0.1638, 0.1224])
me_cube_006.materials.append(mat_eye)
me_cube_006.materials.append(mat_mouth)
me_cube_006.materials.append(mat_emblem)
me_cube_006.materials.append(mat_head)
me_cube_006.materials.append(mat_eye2)
me_cube_006.materials.append(mat_body_001)
me_cube_006.materials.append(mat_arm_001)
me_cube_006.use_remesh_fix_poles = True
me_cube_006.use_remesh_preserve_attributes = False
me_cube_006.use_mirror_vertex_groups = False
me_cube_006.update()
me_cube_001 = bpy.data.meshes.new('Cube.001')
me_cube_001.from_pydata([(-0.4514, -0.4368, 0.6748), (-0.8642, -0.1977, 0.5599), (-0.4604, -0.9033, 0.7027), (-0.4515, -0.3897, 1.28), (-0.07916, -0.173, 1.287), (-0.03869, -0.1977, 0.5599), (-0.8249, -0.1729, 1.272), (-0.725, 0.3887, 0.5599), (-0.6992, 0.3574, 1.287), (-0.8243, -0.1725, 1.283), (-0.6985, 0.3565, 1.308), (-0.4515, -0.3887, 1.293), (-0.8085, -0.1888, 2.192), (-0.4482, -0.3627, 2.021), (-0.07906, -0.1727, 2.11), (-0.3994, 0.08742, 2.534), (-0.1404, 0.3437, 2.133), (-0.6587, 0.3948, 2.241), (-0.2047, 0.3565, 1.308), (-0.07966, -0.1727, 1.296), (-0.2039, 0.3577, 1.287), (-0.1735, 0.406, 0.3986), (-0.4599, 0.4522, 0.2994), (-0.1385, 0.3131, -7.153e-07), (-0.0545, -0.2784, -7.153e-07), (-0.4599, 0.3931, -7.153e-07), (-0.7814, 0.3131, -7.153e-07), (-0.8654, -0.2784, -7.153e-07), (-0.9047, -0.9145, 0.3787), (-0.7873, -0.8208, -7.153e-07), (-0.4599, -0.9276, -7.153e-07), (-0.8906, -0.2784, 0.2994), (-0.7528, 0.3951, 0.2994), (-0.4602, -1.063, 0.4139), (-0.1326, -0.8208, -7.153e-07), (-0.02354, -0.9174, 0.375), (0.4514, -0.4368, 0.6748), (0.8642, -0.1977, 0.5599), (0.4604, -0.9033, 0.7027), (0.4515, -0.3897, 1.28), (0.07916, -0.173, 1.287), (0.03869, -0.1977, 0.5599), (0.8249, -0.1729, 1.272), (0.725, 0.3887, 0.5599), (0.6992, 0.3574, 1.287), (0.8243, -0.1725, 1.283), (0.6985, 0.3565, 1.308), (0.4515, -0.3887, 1.293), (0.8085, -0.1888, 2.192), (0.4482, -0.3627, 2.021), (0.07906, -0.1727, 2.11), (0.3994, 0.08742, 2.534), (0.1404, 0.3437, 2.133), (0.6587, 0.3948, 2.241), (0.2047, 0.3565, 1.308), (0.07966, -0.1727, 1.296), (0.2039, 0.3577, 1.287), (0.1735, 0.406, 0.3986), (0.4599, 0.4522, 0.2994), (0.1385, 0.3131, -7.153e-07), (0.0545, -0.2784, -7.153e-07), (0.4599, 0.3931, -7.153e-07), (0.7814, 0.3131, -7.153e-07), (0.8654, -0.2784, -7.153e-07), (0.9047, -0.9145, 0.3787), (0.7873, -0.8208, -7.153e-07), (0.4599, -0.9276, -7.153e-07), (0.8906, -0.2784, 0.2994), (0.7528, 0.3951, 0.2994), (0.4602, -1.063, 0.4139), (0.1326, -0.8208, -7.153e-07), (0.02354, -0.9174, 0.375)], [], [(2, 0, 1), (0, 6, 1), (5, 0, 2), (4, 3, 0), (0, 3, 6), (4, 0, 5), (6, 7, 1), (6, 8, 7), (3, 9, 6), (9, 8, 6), (12, 10, 9), (9, 10, 8), (3, 11, 9), (9, 11, 13), (9, 13, 12), (12, 13, 15), (14, 13, 11), (13, 14, 15), (16, 17, 15), (14, 16, 15), (17, 12, 15), (12, 17, 10), (10, 17, 16), (14, 19, 16), (19, 18, 16), (16, 18, 10), (11, 19, 14), (11, 4, 19), (20, 19, 4), (20, 18, 19), (20, 10, 18), (21, 20, 4), (7, 20, 21), (7, 8, 20), (20, 8, 10), (21, 4, 5), (23, 21, 5), (22, 7, 21), (22, 21, 23), (25, 22, 23), (24, 23, 5), (23, 24, 25), (25, 26, 22), (25, 24, 27), (25, 27, 26), (27, 28, 31), (29, 28, 27), (24, 30, 27), (26, 27, 31), (27, 30, 29), (32, 31, 1), (1, 31, 28), (26, 31, 32), (32, 1, 7), (22, 26, 32), (22, 32, 7), (30, 28, 29), (30, 33, 28), (30, 35, 33), (30, 34, 35), (30, 24, 34), (35, 34, 24), (35, 2, 33), (35, 5, 2), (5, 35, 24), (2, 28, 33), (28, 2, 1), (11, 3, 4), (38, 37, 36), (36, 37, 42), (41, 38, 36), (40, 36, 39), (36, 42, 39), (40, 41, 36), (42, 37, 43), (42, 43, 44), (39, 42, 45), (45, 42, 44), (48, 45, 46), (45, 44, 46), (39, 45, 47), (45, 49, 47), (45, 48, 49), (48, 51, 49), (50, 47, 49), (49, 51, 50), (52, 51, 53), (50, 51, 52), (53, 51, 48), (48, 46, 53), (46, 52, 53), (50, 52, 55), (55, 52, 54), (52, 46, 54), (47, 50, 55), (47, 55, 40), (56, 40, 55), (56, 55, 54), (56, 54, 46), (57, 40, 56), (43, 57, 56), (43, 56, 44), (56, 46, 44), (57, 41, 40), (59, 41, 57), (58, 57, 43), (58, 59, 57), (61, 59, 58), (60, 41, 59), (59, 61, 60), (61, 58, 62), (61, 63, 60), (61, 62, 63), (63, 67, 64), (65, 63, 64), (60, 63, 66), (62, 67, 63), (63, 65, 66), (68, 37, 67), (37, 64, 67), (62, 68, 67), (68, 43, 37), (58, 68, 62), (58, 43, 68), (66, 65, 64), (66, 64, 69), (66, 69, 71), (66, 71, 70), (66, 70, 60), (71, 60, 70), (71, 69, 38), (71, 38, 41), (41, 60, 71), (38, 69, 64), (64, 37, 38), (47, 40, 39)])
me_cube_001.polygons.foreach_set('use_smooth', [1, 1, 1, 1, 1, 1, 1, 1, 1, 1, 1, 1, 1, 1, 1, 1, 1, 1, 1, 1, 1, 1, 1, 1, 1, 1, 1, 1, 1, 1, 1, 1, 1, 1, 1, 1, 1, 1, 1, 1, 1, 0, 1, 0, 0, 1, 1, 0, 1, 0, 1, 1, 1, 1, 1, 1, 1, 1, 1, 1, 0, 1, 1, 1, 1, 1, 1, 1, 1, 1, 1, 1, 1, 1, 1, 1, 1, 1, 1, 1, 1, 1, 1, 1, 1, 1, 1, 1, 1, 1, 1, 1, 1, 1, 1, 1, 1, 1, 1, 1, 1, 1, 1, 1, 1, 1, 1, 1, 1, 0, 1, 0, 0, 1, 1, 0, 1, 0, 1, 1, 1, 1, 1, 1, 1, 1, 1, 1, 0, 1, 1, 1, 1, 1, 1, 1])
me_cube_001.polygons.foreach_set('material_index', [5, 5, 5, 5, 5, 5, 5, 5, 5, 5, 5, 5, 5, 5, 5, 5, 5, 5, 5, 5, 5, 5, 5, 5, 5, 5, 5, 5, 5, 5, 5, 5, 5, 5, 5, 5, 5, 5, 5, 5, 5, 5, 5, 5, 5, 5, 5, 5, 5, 5, 5, 5, 5, 5, 5, 5, 5, 5, 5, 5, 5, 5, 5, 5, 5, 5, 5, 5, 5, 5, 5, 5, 5, 5, 5, 5, 5, 5, 5, 5, 5, 5, 5, 5, 5, 5, 5, 5, 5, 5, 5, 5, 5, 5, 5, 5, 5, 5, 5, 5, 5, 5, 5, 5, 5, 5, 5, 5, 5, 5, 5, 5, 5, 5, 5, 5, 5, 5, 5, 5, 5, 5, 5, 5, 5, 5, 5, 5, 5, 5, 5, 5, 5, 5, 5, 5])
_k = set([(0, 1), (0, 5), (1, 7), (36, 37), (36, 41), (37, 43)])
me_cube_001.attributes.new('sharp_edge', 'BOOLEAN', 'EDGE').data.foreach_set('value', [ (min(e.vertices), max(e.vertices)) in _k for e in me_cube_001.edges])
_uv = me_cube_001.uv_layers.new(name='UVMap')
_uv.uv.foreach_set('vector', [0.5742, 0.1641, 0.668, 0.1914, 0.7383, 0.1211, 0.332, 0.4844, 0.387, 0.3804, 0.4023, 0.4766, 0.7383, 0.1211, 0.668, 0.1914, 0.5742, 0.1641, 0.2589, 0.3805, 0.3206, 0.3812, 0.332, 0.4844, 0.332, 0.4844, 0.3206, 0.3812, 0.3857, 0.3808, 0.2589, 0.3805, 0.332, 0.4844, 0.2617, 0.4883, 0.01682, 0.3806, 0.09375, 0.4883, 0.003906, 0.4844, 0.01682, 0.3806, 0.09755, 0.382, 0.09375, 0.4883, 0.3206, 0.3812, 0.3867, 0.3789, 0.3857, 0.3808, 0.01562, 0.3789, 0.09755, 0.382, 0.01682, 0.3806, 0.01562, 0.2695, 0.09766, 0.3789, 0.01562, 0.3789, 0.01562, 0.3789, 0.09766, 0.3789, 0.09755, 0.382, 0.3206, 0.3812, 0.3203, 0.3789, 0.3867, 0.3789, 0.3867, 0.3789, 0.3203, 0.3789, 0.3125, 0.2812, 0.3867, 0.3789, 0.3125, 0.2812, 0.3711, 0.2695, 0.3711, 0.2695, 0.3125, 0.2812, 0.3711, 0.2695, 0.2539, 0.3203, 0.3125, 0.2812, 0.3203, 0.3789, 0.3125, 0.2812, 0.2539, 0.3203, 0.3125, 0.2812, 0.1367, 0.2852, 0.1016, 0.2695, 0.1367, 0.2852, 0.2539, 0.3203, 0.1758, 0.3086, 0.2539, 0.3203, 0.1016, 0.2695, 0.01562, 0.2695, 0.1016, 0.2695, 0.01562, 0.2695, 0.1016, 0.2695, 0.09766, 0.3789, 0.09766, 0.3789, 0.1016, 0.2695, 0.1367, 0.2852, 0.2539, 0.3203, 0.2578, 0.3789, 0.1758, 0.3086, 0.2578, 0.3789, 0.1719, 0.3789, 0.1758, 0.3086, 0.1758, 0.3086, 0.1719, 0.3789, 0.09766, 0.3789, 0.2891, 0.3789, 0.2578, 0.3789, 0.2539, 0.3203, 0.3203, 0.3789, 0.2589, 0.3805, 0.2578, 0.3789, 0.172, 0.3816, 0.2578, 0.3789, 0.257, 0.38, 0.172, 0.3816, 0.1719, 0.3789, 0.2578, 0.3789, 0.1696, 0.3821, 0.09766, 0.3789, 0.1719, 0.3789, 0.1758, 0.4922, 0.172, 0.3816, 0.257, 0.38, 0.09375, 0.4883, 0.172, 0.3816, 0.1758, 0.4922, 0.09375, 0.4883, 0.09755, 0.382, 0.1696, 0.3821, 0.1696, 0.3821, 0.09755, 0.382, 0.09766, 0.3789, 0.1758, 0.4922, 0.2579, 0.3803, 0.2617, 0.4883, 0.8555, 0.007812, 0.8629, 0.1166, 0.7383, 0.1211, 0.9003, 0.106, 0.8672, 0.1289, 0.9158, 0.06244, 0.9219, 0.07031, 0.8869, 0.1098, 0.8555, 0.007812, 0.918, 0.01172, 0.9219, 0.07031, 0.8555, 0.007812, 0.7266, 0.003906, 0.8555, 0.007812, 0.7383, 0.1211, 0.8715, 0.3233, 0.8565, 0.2545, 0.9074, 0.3323, 0.918, 0.01172, 0.8555, 0.007812, 0.9219, 0.07031, 0.9074, 0.3323, 0.8565, 0.2545, 0.9553, 0.2545, 0.9074, 0.3323, 0.9553, 0.2545, 0.9463, 0.3233, 0.7266, 0.003906, 0.6172, 0.07422, 0.7266, 0.06641, 0.6172, 0.003906, 0.6172, 0.07422, 0.7266, 0.003906, 0.8565, 0.2545, 0.9074, 0.1767, 0.9553, 0.2545, 0.8555, 0.007812, 0.7266, 0.003906, 0.7266, 0.06641, 0.9553, 0.2545, 0.9074, 0.1767, 0.9433, 0.1886, 0.8672, 0.07031, 0.7266, 0.06641, 0.7383, 0.1211, 0.7383, 0.1211, 0.7266, 0.06641, 0.6172, 0.07422, 0.8555, 0.007812, 0.7266, 0.06641, 0.8672, 0.07031, 0.8672, 0.07031, 0.7383, 0.1211, 0.8672, 0.1289, 0.9219, 0.07031, 0.8555, 0.007812, 0.8672, 0.07031, 0.9219, 0.07031, 0.8672, 0.07031, 0.8672, 0.1289, 0.543, 0.003906, 0.6172, 0.07422, 0.6172, 0.003906, 0.543, 0.003906, 0.5391, 0.1016, 0.6172, 0.07422, 0.543, 0.003906, 0.6172, 0.07422, 0.5391, 0.1016, 0.543, 0.003906, 0.6172, 0.003906, 0.6172, 0.07422, 0.9074, 0.1767, 0.8565, 0.2545, 0.8655, 0.1886, 0.6172, 0.07422, 0.6172, 0.003906, 0.7266, 0.003906, 0.6172, 0.07422, 0.5742, 0.1641, 0.5391, 0.1016, 0.6172, 0.07422, 0.7383, 0.1211, 0.5742, 0.1641, 0.7383, 0.1211, 0.6172, 0.07422, 0.7266, 0.003906, 0.5742, 0.1641, 0.6172, 0.07422, 0.5391, 0.1016, 0.6172, 0.07422, 0.5742, 0.1641, 0.7383, 0.1211, 0.3203, 0.3789, 0.3206, 0.3812, 0.2589, 0.3805, 0.5742, 0.1641, 0.7383, 0.1211, 0.668, 0.1914, 0.332, 0.4844, 0.4023, 0.4766, 0.387, 0.3804, 0.7383, 0.1211, 0.5742, 0.1641, 0.668, 0.1914, 0.2589, 0.3805, 0.332, 0.4844, 0.3206, 0.3812, 0.332, 0.4844, 0.3857, 0.3808, 0.3206, 0.3812, 0.2589, 0.3805, 0.2617, 0.4883, 0.332, 0.4844, 0.01682, 0.3806, 0.003906, 0.4844, 0.09375, 0.4883, 0.01682, 0.3806, 0.09375, 0.4883, 0.09755, 0.382, 0.3206, 0.3812, 0.3857, 0.3808, 0.3867, 0.3789, 0.01562, 0.3789, 0.01682, 0.3806, 0.09755, 0.382, 0.01562, 0.2695, 0.01562, 0.3789, 0.09766, 0.3789, 0.01562, 0.3789, 0.09755, 0.382, 0.09766, 0.3789, 0.3206, 0.3812, 0.3867, 0.3789, 0.3203, 0.3789, 0.3867, 0.3789, 0.3125, 0.2812, 0.3203, 0.3789, 0.3867, 0.3789, 0.3711, 0.2695, 0.3125, 0.2812, 0.3711, 0.2695, 0.3711, 0.2695, 0.3125, 0.2812, 0.2539, 0.3203, 0.3203, 0.3789, 0.3125, 0.2812, 0.3125, 0.2812, 0.3125, 0.2812, 0.2539, 0.3203, 0.1367, 0.2852, 0.1367, 0.2852, 0.1016, 0.2695, 0.2539, 0.3203, 0.2539, 0.3203, 0.1758, 0.3086, 0.1016, 0.2695, 0.1016, 0.2695, 0.01562, 0.2695, 0.01562, 0.2695, 0.09766, 0.3789, 0.1016, 0.2695, 0.09766, 0.3789, 0.1367, 0.2852, 0.1016, 0.2695, 0.2539, 0.3203, 0.1758, 0.3086, 0.2578, 0.3789, 0.2578, 0.3789, 0.1758, 0.3086, 0.1719, 0.3789, 0.1758, 0.3086, 0.09766, 0.3789, 0.1719, 0.3789, 0.2891, 0.3789, 0.2539, 0.3203, 0.2578, 0.3789, 0.3203, 0.3789, 0.2578, 0.3789, 0.2589, 0.3805, 0.172, 0.3816, 0.257, 0.38, 0.2578, 0.3789, 0.172, 0.3816, 0.2578, 0.3789, 0.1719, 0.3789, 0.1696, 0.3821, 0.1719, 0.3789, 0.09766, 0.3789, 0.1758, 0.4922, 0.257, 0.38, 0.172, 0.3816, 0.09375, 0.4883, 0.1758, 0.4922, 0.172, 0.3816, 0.09375, 0.4883, 0.1696, 0.3821, 0.09755, 0.382, 0.1696, 0.3821, 0.09766, 0.3789, 0.09755, 0.382, 0.1758, 0.4922, 0.2617, 0.4883, 0.2579, 0.3803, 0.8555, 0.007812, 0.7383, 0.1211, 0.8629, 0.1166, 0.9003, 0.106, 0.9158, 0.06244, 0.8672, 0.1289, 0.9219, 0.07031, 0.8555, 0.007812, 0.8869, 0.1098, 0.918, 0.01172, 0.8555, 0.007812, 0.9219, 0.07031, 0.7266, 0.003906, 0.7383, 0.1211, 0.8555, 0.007812, 0.8715, 0.3233, 0.9074, 0.3323, 0.8565, 0.2545, 0.918, 0.01172, 0.9219, 0.07031, 0.8555, 0.007812, 0.9074, 0.3323, 0.9553, 0.2545, 0.8565, 0.2545, 0.9074, 0.3323, 0.9463, 0.3233, 0.9553, 0.2545, 0.7266, 0.003906, 0.7266, 0.06641, 0.6172, 0.07422, 0.6172, 0.003906, 0.7266, 0.003906, 0.6172, 0.07422, 0.8565, 0.2545, 0.9553, 0.2545, 0.9074, 0.1767, 0.8555, 0.007812, 0.7266, 0.06641, 0.7266, 0.003906, 0.9553, 0.2545, 0.9433, 0.1886, 0.9074, 0.1767, 0.8672, 0.07031, 0.7383, 0.1211, 0.7266, 0.06641, 0.7383, 0.1211, 0.6172, 0.07422, 0.7266, 0.06641, 0.8555, 0.007812, 0.8672, 0.07031, 0.7266, 0.06641, 0.8672, 0.07031, 0.8672, 0.1289, 0.7383, 0.1211, 0.9219, 0.07031, 0.8672, 0.07031, 0.8555, 0.007812, 0.9219, 0.07031, 0.8672, 0.1289, 0.8672, 0.07031, 0.543, 0.003906, 0.6172, 0.003906, 0.6172, 0.07422, 0.543, 0.003906, 0.6172, 0.07422, 0.5391, 0.1016, 0.543, 0.003906, 0.5391, 0.1016, 0.6172, 0.07422, 0.543, 0.003906, 0.6172, 0.07422, 0.6172, 0.003906, 0.9074, 0.1767, 0.8655, 0.1886, 0.8565, 0.2545, 0.6172, 0.07422, 0.7266, 0.003906, 0.6172, 0.003906, 0.6172, 0.07422, 0.5391, 0.1016, 0.5742, 0.1641, 0.6172, 0.07422, 0.5742, 0.1641, 0.7383, 0.1211, 0.7383, 0.1211, 0.7266, 0.003906, 0.6172, 0.07422, 0.5742, 0.1641, 0.5391, 0.1016, 0.6172, 0.07422, 0.6172, 0.07422, 0.7383, 0.1211, 0.5742, 0.1641, 0.3203, 0.3789, 0.2589, 0.3805, 0.3206, 0.3812])
me_cube_001.materials.append(mat_eye)
me_cube_001.materials.append(mat_mouth)
me_cube_001.materials.append(mat_emblem)
me_cube_001.materials.append(mat_head)
me_cube_001.materials.append(mat_eye2)
me_cube_001.materials.append(mat_body_001)
me_cube_001.materials.append(mat_arm_001)
me_cube_001.use_remesh_fix_poles = True
me_cube_001.use_remesh_preserve_attributes = False
me_cube_001.use_mirror_vertex_groups = False
me_cube_001.update()
me_cube_002 = bpy.data.meshes.new('Cube.002')
me_cube_002.from_pydata([(-0.807, -0.2124, 3.088), (-0.6845, -0.7251, 2.705), (-0.9112, -0.08116, 2.511), (-0.6111, -0.4079, 3.481), (-0.7972, 0.2378, 3.099), (-0.5858, 0.2359, 3.693), (-0.3622, 0.1197, 3.81), (-0.3303, 0.3066, 3.701), (-0.5709, 0.06436, 3.796), (-0.5941, 0.4347, 3.445), (-0.6632, 0.5595, 2.481), (0.0, 0.6904, 2.969), (0.0, 0.6126, 3.502), (0.0, 0.4315, 3.82), (0.3303, 0.3066, 3.701), (0.5941, 0.4347, 3.445), (0.5858, 0.2359, 3.693), (0.6632, 0.5595, 2.481), (0.7972, 0.2378, 3.099), (0.807, -0.2124, 3.088), (0.9112, -0.08116, 2.511), (0.6682, 0.3906, 2.107), (0.8085, -0.1888, 2.098), (0.7162, -0.6793, 2.335), (0.6845, -0.7251, 2.705), (0.6111, -0.4079, 3.481), (0.0, -0.7927, 3.178), (0.0, -0.9631, 2.427), (-0.7162, -0.6793, 2.335), (0.0, -0.7777, 2.012), (-0.4482, -0.3627, 1.915), (0.0, -0.1866, 1.663), (-0.1328, -0.1615, 1.683), (0.4482, -0.3627, 1.915), (0.1328, -0.1615, 1.683), (0.1768, 0.3494, 1.762), (0.0, 0.2646, 1.739), (0.0, 0.6451, 2.094), (-0.1768, 0.3494, 1.762), (-0.6682, 0.3906, 2.107), (-0.8085, -0.1888, 2.098), (0.0, -0.339, 3.75), (0.5709, 0.06436, 3.796), (0.3622, 0.1197, 3.81), (0.0, 0.04954, 4.725)], [], [(0, 2, 1), (3, 0, 1), (0, 4, 2), (0, 3, 5), (0, 5, 4), (5, 8, 6), (5, 6, 7), (7, 9, 5), (3, 8, 5), (5, 9, 4), (4, 9, 10), (10, 9, 11), (11, 9, 12), (7, 12, 9), (11, 12, 15), (13, 12, 7), (13, 14, 12), (14, 15, 12), (18, 15, 16), (14, 16, 15), (18, 17, 15), (17, 11, 15), (19, 18, 16), (19, 20, 18), (17, 18, 20), (19, 24, 20), (21, 17, 20), (21, 20, 22), (22, 20, 23), (24, 23, 20), (26, 24, 25), (25, 24, 19), (24, 26, 27), (24, 27, 23), (1, 27, 26), (1, 28, 27), (29, 27, 28), (29, 23, 27), (29, 28, 30), (29, 30, 32), (29, 31, 34), (29, 32, 31), (29, 33, 23), (29, 34, 33), (34, 35, 33), (36, 34, 31), (35, 34, 36), (38, 36, 32), (36, 31, 32), (37, 35, 36), (37, 36, 38), (32, 30, 38), (37, 38, 39), (38, 30, 39), (37, 39, 10), (39, 2, 10), (39, 40, 2), (40, 39, 30), (30, 28, 40), (40, 28, 2), (37, 11, 17), (37, 10, 11), (37, 21, 35), (37, 17, 21), (35, 21, 33), (22, 33, 21), (33, 22, 23), (1, 2, 28), (25, 41, 26), (3, 26, 41), (1, 26, 3), (8, 3, 41), (41, 42, 43), (42, 41, 25), (44, 41, 43), (41, 6, 8), (44, 6, 41), (13, 44, 43), (13, 6, 44), (16, 43, 42), (16, 14, 43), (14, 13, 43), (42, 25, 16), (25, 19, 16), (7, 6, 13), (10, 2, 4)])
me_cube_002.polygons.foreach_set('use_smooth', [True] * 86)
me_cube_002.polygons.foreach_set('material_index', [5, 5, 5, 5, 5, 5, 5, 5, 5, 5, 5, 5, 5, 5, 5, 5, 5, 5, 5, 5, 5, 5, 5, 5, 5, 5, 5, 5, 5, 5, 5, 5, 5, 5, 5, 5, 5, 5, 5, 5, 5, 5, 5, 5, 5, 5, 5, 5, 5, 5, 5, 5, 5, 5, 5, 5, 5, 5, 5, 5, 5, 5, 5, 5, 5, 5, 5, 5, 5, 5, 5, 5, 5, 5, 5, 5, 5, 5, 5, 5, 5, 5, 5, 5, 5, 5])
_uv = me_cube_002.uv_layers.new(name='UVMap')
_uv.uv.foreach_set('vector', [0.3047, 0.7891, 0.25, 0.6953, 0.3594, 0.7188, 0.375, 0.875, 0.3203, 0.8047, 0.3594, 0.7188, 0.3047, 0.7891, 0.2109, 0.7891, 0.25, 0.6953, 0.07031, 0.25, 0.0625, 0.2422, 0.0625, 0.2422, 0.07031, 0.25, 0.0625, 0.2422, 0.07812, 0.25, 0.375, 0.9297, 0.375, 0.9062, 0.4141, 0.9141, 0.375, 0.9062, 0.4141, 0.9219, 0.4219, 0.9062, 0.375, 0.9297, 0.4219, 0.8828, 0.4219, 0.9375, 0.0625, 0.2422, 0.0625, 0.2422, 0.0625, 0.2422, 0.0625, 0.2422, 0.0625, 0.2422, 0.07812, 0.25, 0.1719, 0.8281, 0.1367, 0.875, 0.125, 0.707, 0.125, 0.707, 0.1367, 0.875, 0.01562, 0.7969, 0.01562, 0.7969, 0.1367, 0.875, 0.04688, 0.9141, 0.1016, 0.9531, 0.02344, 0.8984, 0.1484, 0.9062, 0.01562, 0.7969, 0.04688, 0.9141, 0.1367, 0.875, 0.04305, 0.9817, 0.02809, 0.9199, 0.07853, 0.9424, 0.04305, 0.9817, 0.07853, 0.9424, 0.02809, 0.9199, 0.1016, 0.9531, 0.1484, 0.9062, 0.02344, 0.8984, 0.07812, 0.25, 0.0625, 0.2422, 0.0625, 0.2422, 0.375, 0.9297, 0.4219, 0.9375, 0.4219, 0.8828, 0.1719, 0.8281, 0.125, 0.707, 0.1367, 0.875, 0.125, 0.707, 0.01562, 0.7969, 0.1367, 0.875, 0.07031, 0.25, 0.07812, 0.25, 0.0625, 0.2422, 0.3047, 0.7891, 0.25, 0.6953, 0.2109, 0.7891, 0.125, 0.707, 0.2109, 0.7891, 0.25, 0.6953, 0.3047, 0.7891, 0.3594, 0.7188, 0.25, 0.6953, 0.1367, 0.6111, 0.125, 0.707, 0.2539, 0.6914, 0.1367, 0.6111, 0.2539, 0.6914, 0.25, 0.5706, 0.2852, 0.5745, 0.2539, 0.6914, 0.3672, 0.6562, 0.3594, 0.7188, 0.3672, 0.6562, 0.2539, 0.6914, 0.5, 0.8203, 0.3594, 0.7188, 0.375, 0.875, 0.375, 0.875, 0.3594, 0.7188, 0.3203, 0.8047, 0.3594, 0.7188, 0.5, 0.8203, 0.5, 0.6562, 0.3594, 0.7188, 0.5, 0.6562, 0.3672, 0.6562, 0.3594, 0.7188, 0.5, 0.6562, 0.5, 0.8203, 0.3594, 0.7188, 0.3672, 0.6562, 0.5, 0.6562, 0.4805, 0.5703, 0.5, 0.6562, 0.4297, 0.609, 0.4805, 0.5703, 0.4297, 0.609, 0.5, 0.6562, 0.4805, 0.5703, 0.4297, 0.609, 0.3633, 0.5656, 0.4805, 0.5703, 0.375, 0.5703, 0.4023, 0.5123, 0.4805, 0.5703, 0.3594, 0.5078, 0.4023, 0.5123, 0.4805, 0.5703, 0.4023, 0.5123, 0.3594, 0.5078, 0.4805, 0.5703, 0.3633, 0.5656, 0.4297, 0.609, 0.4805, 0.5703, 0.4023, 0.5123, 0.375, 0.5703, 0.4023, 0.5123, 0.3633, 0.5656, 0.4062, 0.6016, 0.3438, 0.5469, 0.4023, 0.5123, 0.3906, 0.5078, 0.3633, 0.5656, 0.4023, 0.5123, 0.3438, 0.5469, 0.3633, 0.5656, 0.3438, 0.5469, 0.4023, 0.5123, 0.3438, 0.5469, 0.3906, 0.5078, 0.4023, 0.5123, 0.02344, 0.6406, 0.03556, 0.5613, 0.03906, 0.5625, 0.02344, 0.6406, 0.03906, 0.5625, 0.03556, 0.5613, 0.4023, 0.5123, 0.4062, 0.6016, 0.3633, 0.5656, 0.02344, 0.6406, 0.03556, 0.5613, 0.1016, 0.6094, 0.04688, 0.5781, 0.3633, 0.5656, 0.1367, 0.6111, 0.0, 0.6367, 0.1367, 0.6111, 0.125, 0.707, 0.1367, 0.6111, 0.2539, 0.6914, 0.125, 0.707, 0.1367, 0.6111, 0.25, 0.5706, 0.2539, 0.6914, 0.25, 0.5706, 0.1367, 0.6111, 0.3633, 0.5656, 0.3633, 0.5656, 0.3672, 0.6562, 0.2852, 0.5745, 0.2852, 0.5745, 0.3672, 0.6562, 0.2539, 0.6914, 0.0, 0.6367, 0.01562, 0.7969, 0.125, 0.707, 0.0, 0.6367, 0.125, 0.707, 0.01562, 0.7969, 0.02344, 0.6406, 0.1016, 0.6094, 0.03556, 0.5613, 0.0, 0.6367, 0.125, 0.707, 0.1367, 0.6111, 0.04688, 0.5781, 0.1367, 0.6111, 0.3633, 0.5656, 0.25, 0.5706, 0.3633, 0.5656, 0.1367, 0.6111, 0.3633, 0.5656, 0.2852, 0.5745, 0.3672, 0.6562, 0.3594, 0.7188, 0.2539, 0.6914, 0.3672, 0.6562, 0.375, 0.875, 0.4688, 0.9453, 0.5, 0.8203, 0.375, 0.875, 0.5, 0.8203, 0.4688, 0.9453, 0.3594, 0.7188, 0.5, 0.8203, 0.375, 0.875, 0.375, 0.9375, 0.375, 0.8984, 0.4688, 0.9375, 0.4688, 0.8906, 0.375, 0.9141, 0.4062, 0.8906, 0.375, 0.9375, 0.4688, 0.9375, 0.375, 0.8984, 0.5859, 0.3984, 0.6153, 0.2772, 0.5521, 0.2772, 0.4688, 0.8906, 0.4062, 0.8906, 0.375, 0.9141, 0.5859, 0.3984, 0.5521, 0.2772, 0.6153, 0.2772, 0.5449, 0.2772, 0.5801, 0.3983, 0.6153, 0.2772, 0.5449, 0.2772, 0.6153, 0.2772, 0.5801, 0.3983, 0.375, 0.9297, 0.4141, 0.9141, 0.375, 0.9062, 0.375, 0.9062, 0.4219, 0.9062, 0.4141, 0.9219, 0.1064, 0.9639, 0.04305, 0.9817, 0.1221, 0.9952, 0.0625, 0.2422, 0.0625, 0.2422, 0.0625, 0.2422, 0.0625, 0.2422, 0.07031, 0.25, 0.0625, 0.2422, 0.1064, 0.9639, 0.1221, 0.9952, 0.04305, 0.9817, 0.125, 0.707, 0.25, 0.6953, 0.2109, 0.7891])
me_cube_002.materials.append(mat_eye)
me_cube_002.materials.append(mat_mouth)
me_cube_002.materials.append(mat_emblem)
me_cube_002.materials.append(mat_head)
me_cube_002.materials.append(mat_eye2)
me_cube_002.materials.append(mat_body_001)
me_cube_002.materials.append(mat_arm_001)
me_cube_002.use_remesh_fix_poles = True
me_cube_002.use_remesh_preserve_attributes = False
me_cube_002.use_mirror_vertex_groups = False
me_cube_002.update()
me_cube_003 = bpy.data.meshes.new('Cube.003')
me_cube_003.from_pydata([(0.807, -0.2124, 3.088), (0.6111, -0.4079, 3.481), (0.7972, 0.2378, 3.099), (0.8011, -0.3366, 3.506), (1.399, 0.2081, 3.132), (1.402, -0.1981, 3.133), (0.6229, -0.2559, 3.096), (0.6224, 0.2474, 3.103), (0.5941, 0.4347, 3.445), (0.07489, 0.1111, 3.342), (0.5709, 0.06436, 3.796), (0.5858, 0.2359, 3.693), (0.7864, 0.3494, 3.582), (0.788, 0.01638, 3.774), (1.409, 0.005814, 3.747), (1.415, -0.3227, 3.517), (2.032, -0.3552, 3.526), (1.444, -0.1971, 3.136), (1.436, 0.005363, 3.746), (1.435, 0.3081, 3.568), (2.04, -0.009392, 3.773), (2.034, 0.3209, 3.581), (2.036, 0.2095, 3.111), (2.044, -0.2283, 3.111), (1.428, 0.2067, 3.134), (1.379, 0.3117, 3.569)], [], [(0, 1, 6), (0, 3, 1), (7, 2, 0), (4, 0, 2), (3, 0, 5), (5, 0, 4), (7, 0, 6), (7, 9, 8), (2, 7, 8), (6, 9, 7), (1, 9, 6), (10, 9, 1), (11, 9, 10), (8, 9, 11), (11, 12, 8), (13, 12, 11), (10, 13, 11), (14, 12, 13), (3, 13, 10), (13, 3, 15), (13, 15, 14), (18, 15, 16), (16, 15, 17), (17, 15, 5), (15, 18, 14), (3, 5, 15), (14, 18, 19), (20, 19, 18), (18, 16, 20), (20, 21, 19), (19, 21, 22), (19, 22, 24), (22, 23, 17), (22, 17, 24), (24, 17, 5), (4, 19, 24), (24, 5, 4), (16, 17, 23), (14, 19, 25), (4, 25, 19), (25, 12, 14), (12, 25, 4), (12, 4, 2), (2, 8, 12), (1, 3, 10)])
me_cube_003.polygons.foreach_set('use_smooth', [True] * 45)
me_cube_003.polygons.foreach_set('material_index', [5, 5, 5, 5, 5, 5, 5, 5, 5, 5, 5, 5, 5, 5, 5, 5, 5, 5, 5, 5, 5, 5, 5, 5, 5, 5, 5, 5, 5, 5, 5, 5, 5, 5, 5, 5, 5, 5, 5, 5, 5, 5, 5, 5, 5])
_uv = me_cube_003.uv_layers.new(name='UVMap')
_uv.uv.foreach_set('vector', [0.1602, 0.2266, 0.4453, 0.2578, 0.0, 0.0, 0.5234, 0.2578, 0.4062, 0.1953, 0.4453, 0.2578, 0.0, 0.0, 0.2383, 0.2266, 0.1602, 0.2266, 0.2383, 0.1231, 0.1602, 0.2266, 0.2383, 0.2266, 0.07422, 0.2266, 0.1602, 0.2266, 0.1638, 0.1224, 0.1638, 0.1224, 0.1602, 0.2266, 0.235, 0.1226, 0.0, 0.0, 0.1602, 0.2266, 0.0, 0.0, 0.0, 0.0, 0.0, 0.0, 0.2578, 0.25, 0.2383, 0.2266, 0.0, 0.0, 0.2578, 0.25, 0.0, 0.0, 0.0, 0.0, 0.0, 0.0, 0.4453, 0.2578, 0.4453, 0.2578, 0.0, 0.0, 0.2656, 0.2578, 0.2656, 0.2578, 0.4453, 0.2578, 0.3906, 0.25, 0.3906, 0.25, 0.4531, 0.2578, 0.2578, 0.25, 0.2578, 0.25, 0.3906, 0.25, 0.3906, 0.25, 0.3438, 0.1875, 0.2578, 0.25, 0.4609, 0.1875, 0.3438, 0.1875, 0.3906, 0.25, 0.4531, 0.2578, 0.4609, 0.1875, 0.3906, 0.25, 0.3803, 0.1214, 0.3242, 0.2266, 0.3945, 0.2266, 0.4062, 0.1953, 0.2891, 0.1875, 0.2656, 0.2578, 0.007812, 0.2266, 0.07422, 0.2266, 0.07799, 0.1248, 0.007812, 0.2266, 0.07573, 0.1247, 0.01531, 0.1211, 0.01562, 0.1166, 0.07812, 0.1211, 0.08203, 0.007812, 0.08203, 0.007812, 0.07812, 0.1211, 0.1641, 0.1151, 0.1641, 0.1151, 0.08104, 0.1248, 0.1638, 0.1224, 0.07573, 0.1247, 0.01562, 0.1166, 0.01531, 0.1211, 0.07422, 0.2266, 0.1638, 0.1224, 0.08104, 0.1248, 0.3803, 0.1214, 0.3828, 0.1166, 0.3203, 0.1147, 0.3828, 0.007812, 0.3203, 0.1147, 0.3828, 0.1166, 0.01562, 0.1166, 0.08203, 0.007812, 0.01562, 0.007812, 0.3828, 0.007812, 0.3203, 0.007812, 0.3203, 0.1147, 0.3203, 0.1147, 0.3203, 0.007812, 0.2383, 0.007812, 0.3203, 0.1147, 0.2383, 0.007812, 0.2383, 0.1181, 0.2383, 0.007812, 0.168, 0.007812, 0.1641, 0.1151, 0.2383, 0.007812, 0.1641, 0.1151, 0.2383, 0.1181, 0.2383, 0.1181, 0.1641, 0.1151, 0.1638, 0.1224, 0.2425, 0.1234, 0.3203, 0.1147, 0.2383, 0.1181, 0.2383, 0.1181, 0.1638, 0.1224, 0.235, 0.1226, 0.08203, 0.007812, 0.1641, 0.1151, 0.168, 0.007812, 0.3803, 0.1214, 0.3203, 0.1147, 0.3207, 0.1245, 0.2425, 0.1234, 0.3207, 0.1245, 0.3203, 0.1147, 0.3207, 0.1245, 0.3242, 0.2266, 0.3803, 0.1214, 0.3242, 0.2266, 0.3207, 0.1245, 0.2425, 0.1234, 0.3242, 0.2266, 0.2425, 0.1234, 0.2383, 0.2266, 0.1953, 0.25, 0.2578, 0.25, 0.3438, 0.1875, 0.4453, 0.2578, 0.4062, 0.1953, 0.2656, 0.2578])
me_cube_003.materials.append(mat_eye)
me_cube_003.materials.append(mat_mouth)
me_cube_003.materials.append(mat_emblem)
me_cube_003.materials.append(mat_head)
me_cube_003.materials.append(mat_eye2)
me_cube_003.materials.append(mat_body_001)
me_cube_003.materials.append(mat_arm_001)
me_cube_003.use_remesh_fix_poles = True
me_cube_003.use_remesh_preserve_attributes = False
me_cube_003.use_mirror_vertex_groups = False
me_cube_003.update()

# ---- objects
ob_light = bpy.data.objects.new('Light', light_light)
ob_camera = bpy.data.objects.new('Camera', cam_camera)
ob_hat = bpy.data.objects.new('Hat', me_cube_005)
ob_hands = bpy.data.objects.new('Hands', me_cube_016)
ob_head = bpy.data.objects.new('Head', me_cube_018)
ob_body = bpy.data.objects.new('Body', me_cube_006)
ob_body_001 = bpy.data.objects.new('Body.001', me_cube_001)
ob_body_002 = bpy.data.objects.new('Body.002', me_cube_002)
ob_body_003 = bpy.data.objects.new('Body.003', me_cube_003)

# ---- transforms, parenting, visibility, modifiers, constraints
ob_light.location = (4.076, 1.005, 5.904)
ob_light.rotation_euler = (0.6503, 0.05522, 1.866)
ob_light.lock_rotations_4d = False
ob_light.empty_display_type = 'ARROWS'
ob_light.color = (0.0, 0.0, 0.0, 0.0)
ob_light.lineart.crease_threshold = 0.0
ob_camera.location = (7.359, -6.926, 4.958)
ob_camera.rotation_euler = (1.109, 0.0, 0.8149)
ob_camera.lock_rotations_4d = False
ob_camera.empty_display_type = 'ARROWS'
ob_camera.color = (0.0, 0.0, 0.0, 0.0)
ob_camera.display_type = 'WIRE'
ob_camera.lineart.crease_threshold = 0.0
ob_hat.location = (0.0, 0.0, 0.0)
ob_hat.lineart.crease_threshold = 0.0
ob_hands.location = (0.0, 0.0, 0.0)
ob_hands.lineart.crease_threshold = 0.0
ob_head.location = (0.0, 0.0, 0.0)
ob_head.lineart.crease_threshold = 0.0
ob_body.location = (0.0, 0.0, 0.0)
ob_body.lineart.crease_threshold = 0.0
ob_body_001.location = (0.0, 0.0, 0.0)
ob_body_001.lineart.crease_threshold = 0.0
ob_body_002.location = (0.0, 0.0, 0.0)
ob_body_002.lineart.crease_threshold = 0.0
ob_body_003.location = (0.0, 0.0, 0.0)
ob_body_003.lineart.crease_threshold = 0.0

# ---- collection membership
col_collection.objects.link(ob_light)
col_collection.objects.link(ob_camera)
col_collection.objects.link(ob_hat)
col_collection.objects.link(ob_hands)
col_collection.objects.link(ob_head)
col_collection.objects.link(ob_body)
col_collection.objects.link(ob_body_001)
col_collection.objects.link(ob_body_002)
col_collection.objects.link(ob_body_003)

# ---- scene / render settings (as saved in the file)
scene.camera = ob_camera
scene.frame_start = 1; scene.frame_end = 250; scene.frame_set(154)
scene.render.engine = 'BLENDER_EEVEE_NEXT'
scene.cycles.use_denoising = False
scene.cycles.samples = 128
scene.cycles.sampling_pattern = 'TABULATED_SOBOL'
scene.cycles.use_adaptive_sampling = False
scene.cycles.use_light_tree = False
scene.view_settings.view_transform = 'Filmic'
bpy.context.view_layer.update()
